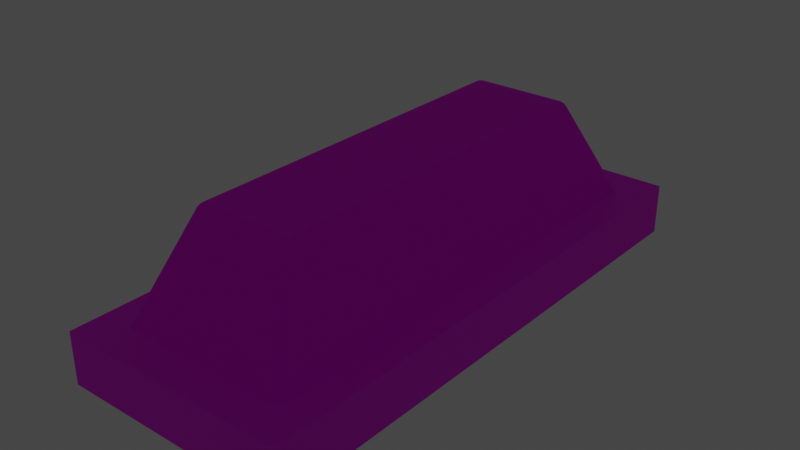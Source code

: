 # Source: Whetstone.blend  (saved by Blender 4.1.24; exported with 4.5.12 LTS)
import bpy
from mathutils import Matrix  # noqa: F401  (used for matrix-valued properties, if any)

bpy.ops.wm.read_factory_settings(use_empty=True)
scene = bpy.context.scene
scene.name = 'Scene'

# ---- collections
col_collection = bpy.data.collections.new('Collection'); scene.collection.children.link(col_collection)

# ---- images (referenced by path relative to the original .blend; pixels are not part of the script)
import os
ASSET_DIR = os.environ.get("B2B_ASSET_DIR", "")  # directory of the original .blend (textures are referenced by path, not embedded)
HERE = os.path.dirname(os.path.abspath(__file__))  # packed textures are extracted next to this script under _unpacked/

def load_image(name, relpath, width, height, colorspace="sRGB"):
    """Load a texture the original file referenced (path relative to the .blend, or extracted next to this script)."""
    p = next((c for c in (os.path.join(HERE, relpath), os.path.join(ASSET_DIR, relpath)) if relpath and os.path.exists(c)), "")
    if p:
        img = bpy.data.images.load(p, check_existing=True)
        img.name = name
    else:  # same state as the original file: an image datablock whose file is absent (Cycles renders it pink)
        img = bpy.data.images.new(name, width, height)
        img.source = "FILE"
        img.filepath = "//" + (relpath or name)
    img.colorspace_settings.name = colorspace
    return img
img_wood_diffuse_baked = load_image('Wood_Diffuse_baked', '', 1024, 1024, 'sRGB')
img_stone_diffuse_baked = load_image('Stone_Diffuse_baked', '', 1024, 1024, 'sRGB')

# ---- materials (node trees are filled in below, after node groups)
mat_wood = bpy.data.materials.new('Wood')
mat_stone = bpy.data.materials.new('Stone')
mat_stone.alpha_threshold = 0.0
mat_stone.line_color = (0.0, 0.0, 0.0, 1.0)

# ---- material node trees
mat_wood.use_nodes = True; mat_wood.node_tree.nodes.clear()
_N = mat_wood.node_tree.nodes; _L = mat_wood.node_tree.links
n0 = _N.new('NodeFrame'); n0.name = 'Frame'; n0.location = (-1598, 553)
n0.label = 'Source Nodes for Baking into Wood_Diffuse_baked'
n0.width = 1766
n1 = _N.new('NodeFrame'); n1.name = 'Frame.001'; n1.location = (30, -118)
n1.label = 'Knots/Imperfections'
n1.width = 993
n2 = _N.new('ShaderNodeOutputMaterial'); n2.name = 'Material Output.001'; n2.location = (597, 317)
n3 = _N.new('ShaderNodeEmission'); n3.name = 'Emission Viewer'; n3.location = (597, 357)
n3.label = 'Viewer'
n3.hide = True
n4 = _N.new('ShaderNodeBsdfPrincipled'); n4.name = 'Principled BSDF'; n4.location = (266, 618)
n4.distribution = 'GGX'
n4.subsurface_method = 'BURLEY'
n4.inputs[2].default_value = 0.75
n4.inputs[3].default_value = 1.45
n4.inputs[27].default_value = (0.0, 0.0, 0.0, 1.0)
n4.inputs[28].default_value = 1.0
n5 = _N.new('ShaderNodeTexImage'); n5.name = 'Image Texture'; n5.location = (-225, 901)
n5.image = img_wood_diffuse_baked
n6 = _N.new('ShaderNodeMix'); n6.name = 'Mix.002'; n6.location = (1184, -272)
n6.data_type = 'RGBA'
n6.blend_type = 'MULTIPLY'
n6.inputs[0].default_value = 0.8
n7 = _N.new('ShaderNodeValToRGB'); n7.name = 'ColorRamp'; n7.location = (1496, -30)
while len(n7.color_ramp.elements) > 1: n7.color_ramp.elements.remove(n7.color_ramp.elements[-1])
n7.color_ramp.elements[0].position = 0.4577; n7.color_ramp.elements[0].color = (0.0319, 0.01298, 0.006049, 1.0)
_e = n7.color_ramp.elements.new(0.5455); _e.color = (0.0, 0.0, 0.0, 1.0)
_e = n7.color_ramp.elements.new(0.9105); _e.color = (0.552, 0.2831, 0.1301, 1.0)
_e = n7.color_ramp.elements.new(1.0); _e.color = (1.0, 1.0, 1.0, 1.0)
n8 = _N.new('ShaderNodeValToRGB'); n8.name = 'ColorRamp.001'; n8.location = (723, -53)
while len(n8.color_ramp.elements) > 1: n8.color_ramp.elements.remove(n8.color_ramp.elements[-1])
n8.color_ramp.elements[0].position = 0.0; n8.color_ramp.elements[0].color = (1.0, 1.0, 1.0, 1.0)
_e = n8.color_ramp.elements.new(1.0); _e.color = (0.3813, 0.3813, 0.3813, 1.0)
n9 = _N.new('ShaderNodeTexCoord'); n9.name = 'Texture Coordinate.001'; n9.location = (30, -70)
n10 = _N.new('ShaderNodeTexWave'); n10.name = 'Wave Texture'; n10.location = (259, -30)
n10.inputs[1].default_value = 0.7
n10.inputs[2].default_value = 4.5
n10.inputs[3].default_value = 1.4
n10.inputs[4].default_value = 5.0
n11 = _N.new('ShaderNodeTexNoise'); n11.name = 'Musgrave Texture.001'; n11.location = (508, -51)
n11.width = 150
n11.normalize = False
n11.inputs[3].default_value = 14.0
n11.inputs[4].default_value = 0.7964
n11.inputs[5].default_value = 2.4
n1.parent = n0
n6.parent = n0
n7.parent = n0
n8.parent = n1
n9.parent = n1
n10.parent = n1
n11.parent = n1
_L.new(n10.outputs[0], n11.inputs[0])
_L.new(n9.outputs[2], n10.inputs[0])
_L.new(n11.outputs[0], n8.inputs[0])
_L.new(n8.outputs[0], n6.inputs[6])
_L.new(n4.outputs[0], n2.inputs[0])
_L.new(n6.outputs[2], n7.inputs[0])
_L.new(n5.outputs[0], n4.inputs[0])
n2.is_active_output = True
mat_stone.use_nodes = True; mat_stone.node_tree.nodes.clear()
_N = mat_stone.node_tree.nodes; _L = mat_stone.node_tree.links
n0 = _N.new('NodeFrame'); n0.name = 'Frame'; n0.location = (-1842, 905)
n0.label = 'Source Nodes for Baking'
n0.width = 925
n1 = _N.new('ShaderNodeBsdfPrincipled'); n1.name = 'Principled BSDF.001'; n1.location = (-783, 971)
n1.distribution = 'GGX'
n1.subsurface_method = 'BURLEY'
n1.inputs[2].default_value = 1.0
n1.inputs[3].default_value = 1.45
n1.inputs[20].default_value = 0.0
n1.inputs[27].default_value = (0.0, 0.0, 0.0, 1.0)
n1.inputs[28].default_value = 1.0
n2 = _N.new('ShaderNodeOutputMaterial'); n2.name = 'Material Output'; n2.location = (-385, 903)
n3 = _N.new('ShaderNodeEmission'); n3.name = 'Emission Viewer'; n3.location = (-385, 943)
n3.label = 'Viewer'
n3.hide = True
n4 = _N.new('ShaderNodeValToRGB'); n4.name = 'ColorRamp'; n4.location = (655, -30)
while len(n4.color_ramp.elements) > 1: n4.color_ramp.elements.remove(n4.color_ramp.elements[-1])
n4.color_ramp.elements[0].position = 0.0; n4.color_ramp.elements[0].color = (0.0, 0.0, 0.0, 1.0)
_e = n4.color_ramp.elements.new(1.0); _e.color = (0.03959, 0.03959, 0.03959, 1.0)
n5 = _N.new('ShaderNodeTexNoise'); n5.name = 'Noise Texture'; n5.location = (250, -205)
n5.inputs[3].default_value = 15.0
n5.inputs[4].default_value = 0.55
n6 = _N.new('ShaderNodeTexCoord'); n6.name = 'Texture Coordinate'; n6.location = (30, -178)
n7 = _N.new('ShaderNodeTexVoronoi'); n7.name = 'Voronoi Texture'; n7.location = (470, -174)
n8 = _N.new('ShaderNodeTexImage'); n8.name = 'Image Texture'; n8.location = (-1116, 1234)
n8.image = img_stone_diffuse_baked
n4.parent = n0
n5.parent = n0
n6.parent = n0
n7.parent = n0
_L.new(n7.outputs[0], n4.inputs[0])
_L.new(n6.outputs[3], n5.inputs[0])
_L.new(n5.outputs[1], n7.inputs[0])
_L.new(n1.outputs[0], n2.inputs[0])
_L.new(n8.outputs[0], n1.inputs[0])
n2.is_active_output = True

# ---- world
world_world = bpy.data.worlds.new('World'); scene.world = world_world
world_world.use_nodes = True; world_world.node_tree.nodes.clear()
_N = world_world.node_tree.nodes; _L = world_world.node_tree.links
n0 = _N.new('ShaderNodeOutputWorld'); n0.name = 'World Output'; n0.location = (300, 300)
n1 = _N.new('ShaderNodeBackground'); n1.name = 'Background'; n1.location = (10, 300)
n1.inputs[0].default_value = (0.05088, 0.05088, 0.05088, 1.0)
_L.new(n1.outputs[0], n0.inputs[0])
n0.is_active_output = True
world_world.color = (0.05088, 0.05088, 0.05088)
world_world.use_sun_shadow = False
world_world.sun_shadow_jitter_overblur = 0.0

# ---- meshes
me_cube_001 = bpy.data.meshes.new('Cube.001')
me_cube_001.from_pydata([(-1.0, -2.23, -0.2021), (-1.0, -2.23, 0.2021), (-1.0, 2.23, -0.2021), (-1.0, 2.23, 0.2021), (1.0, -2.23, -0.2021), (1.0, -2.23, 0.2021), (1.0, 2.23, -0.2021), (1.0, 2.23, 0.2021), (-0.6997, -1.951, -0.001713), (0.6834, 1.953, -0.001713), (0.6997, 1.951, -0.001713), (0.715, 1.945, -0.001713), (0.7281, 1.934, -0.001713), (0.7381, 1.921, -0.001713), (0.7444, 1.906, -0.001713), (0.7466, 1.89, -0.001713), (0.3986, 1.543, 0.9571), (0.383, 1.46, 1.006), (0.463, 1.481, 0.9539), (0.3963, 1.534, 0.9696), (0.3936, 1.522, 0.9813), (0.3908, 1.508, 0.9915), (0.4135, 1.539, 0.9607), (0.4106, 1.529, 0.9714), (0.4078, 1.518, 0.9817), (0.4051, 1.507, 0.9903), (0.4279, 1.531, 0.9628), (0.4242, 1.523, 0.9725), (0.4205, 1.514, 0.9815), (0.4175, 1.505, 0.9886), (0.4257, 1.503, 0.9864), (0.3992, 1.463, 1.004), (0.4157, 1.467, 0.9986), (0.4315, 1.471, 0.9905), (0.3853, 1.475, 1.004), (0.4012, 1.478, 1.0), (0.4164, 1.481, 0.996), (0.43, 1.484, 0.9897), (0.3879, 1.492, 0.999), (0.403, 1.493, 0.996), (0.4167, 1.494, 0.9928), (0.428, 1.495, 0.9883), (0.4589, 1.495, 0.9584), (0.4514, 1.509, 0.9616), (0.441, 1.521, 0.9632), (0.4557, 1.478, 0.9672), (0.4501, 1.491, 0.9697), (0.4442, 1.504, 0.9718), (0.4359, 1.515, 0.9729), (0.445, 1.474, 0.9796), (0.4408, 1.487, 0.9805), (0.4366, 1.499, 0.981), (0.4305, 1.509, 0.9811), (0.6834, 1.953, 0.2022), (0.7466, 1.89, 0.2022), (0.6997, 1.951, 0.2022), (0.715, 1.945, 0.2022), (0.7281, 1.934, 0.2022), (0.7381, 1.921, 0.2022), (0.7444, 1.906, 0.2022), (0.463, -1.481, 0.9539), (0.383, -1.46, 1.006), (0.3986, -1.543, 0.9571), (0.4557, -1.478, 0.9672), (0.445, -1.474, 0.9796), (0.4315, -1.471, 0.9905), (0.4589, -1.495, 0.9584), (0.4501, -1.491, 0.9697), (0.4411, -1.487, 0.9806), (0.4301, -1.484, 0.9897), (0.4514, -1.509, 0.9616), (0.4439, -1.504, 0.9717), (0.4366, -1.499, 0.981), (0.428, -1.495, 0.9883), (0.4257, -1.503, 0.9864), (0.3853, -1.475, 1.004), (0.3879, -1.492, 0.999), (0.3908, -1.508, 0.9915), (0.3992, -1.463, 1.004), (0.4011, -1.478, 1.0), (0.403, -1.493, 0.9962), (0.4051, -1.507, 0.9904), (0.4157, -1.467, 0.9986), (0.4163, -1.481, 0.9957), (0.4167, -1.494, 0.9928), (0.4175, -1.505, 0.9886), (0.4135, -1.539, 0.9607), (0.4279, -1.531, 0.9628), (0.441, -1.521, 0.9632), (0.3963, -1.534, 0.9696), (0.4107, -1.529, 0.9714), (0.4243, -1.523, 0.9727), (0.4359, -1.515, 0.9729), (0.3936, -1.522, 0.9813), (0.4078, -1.518, 0.9816), (0.4205, -1.514, 0.9815), (0.4305, -1.509, 0.9811), (0.7466, -1.89, 0.2022), (0.6834, -1.953, 0.2022), (0.7444, -1.906, 0.2022), (0.7381, -1.921, 0.2022), (0.7281, -1.934, 0.2022), (0.715, -1.945, 0.2022), (0.6997, -1.951, 0.2022), (-0.3986, 1.543, 0.9571), (-0.463, 1.481, 0.9539), (-0.383, 1.46, 1.006), (-0.4135, 1.539, 0.9607), (-0.4279, 1.531, 0.9628), (-0.441, 1.521, 0.9632), (-0.3963, 1.534, 0.9696), (-0.4107, 1.529, 0.9714), (-0.4243, 1.523, 0.9727), (-0.4359, 1.515, 0.9729), (-0.3936, 1.522, 0.9813), (-0.4078, 1.518, 0.9816), (-0.4205, 1.514, 0.9815), (-0.4305, 1.509, 0.9811), (-0.4257, 1.503, 0.9864), (-0.4557, 1.478, 0.9672), (-0.445, 1.474, 0.9796), (-0.4315, 1.471, 0.9905), (-0.4589, 1.495, 0.9584), (-0.4501, 1.491, 0.9697), (-0.4411, 1.487, 0.9806), (-0.4301, 1.484, 0.9897), (-0.4514, 1.509, 0.9616), (-0.4439, 1.504, 0.9717), (-0.4366, 1.499, 0.981), (-0.428, 1.495, 0.9883), (-0.3853, 1.475, 1.004), (-0.3879, 1.492, 0.999), (-0.3908, 1.508, 0.9915), (-0.3992, 1.463, 1.004), (-0.4011, 1.478, 1.0), (-0.403, 1.493, 0.9962), (-0.4051, 1.507, 0.9904), (-0.4157, 1.467, 0.9986), (-0.4163, 1.481, 0.9957), (-0.4167, 1.494, 0.9928), (-0.4175, 1.505, 0.9886), (-0.7466, 1.89, 0.2022), (-0.6834, 1.953, 0.2022), (-0.7444, 1.906, 0.2022), (-0.7381, 1.921, 0.2022), (-0.7281, 1.934, 0.2022), (-0.715, 1.945, 0.2022), (-0.6997, 1.951, 0.2022), (-0.463, -1.481, 0.9539), (-0.3986, -1.543, 0.9571), (-0.383, -1.46, 1.006), (-0.4589, -1.495, 0.9584), (-0.4514, -1.509, 0.9616), (-0.441, -1.521, 0.9632), (-0.4557, -1.478, 0.9672), (-0.4501, -1.491, 0.9697), (-0.4442, -1.504, 0.9718), (-0.4359, -1.515, 0.9729), (-0.445, -1.474, 0.9796), (-0.4408, -1.487, 0.9805), (-0.4366, -1.499, 0.981), (-0.4305, -1.509, 0.9811), (-0.4257, -1.503, 0.9864), (-0.3963, -1.534, 0.9696), (-0.3936, -1.522, 0.9813), (-0.3908, -1.508, 0.9915), (-0.4135, -1.539, 0.9607), (-0.4106, -1.529, 0.9714), (-0.4078, -1.518, 0.9817), (-0.4051, -1.507, 0.9903), (-0.4279, -1.531, 0.9628), (-0.4242, -1.523, 0.9725), (-0.4205, -1.514, 0.9815), (-0.4175, -1.505, 0.9886), (-0.3992, -1.463, 1.004), (-0.4157, -1.467, 0.9986), (-0.4315, -1.471, 0.9905), (-0.3853, -1.475, 1.004), (-0.4012, -1.478, 1.0), (-0.4164, -1.481, 0.996), (-0.43, -1.484, 0.9897), (-0.3879, -1.492, 0.999), (-0.403, -1.493, 0.996), (-0.4167, -1.494, 0.9928), (-0.428, -1.495, 0.9883), (-0.6834, -1.953, 0.2022), (-0.7466, -1.89, 0.2022), (-0.6997, -1.951, 0.2022), (-0.715, -1.945, 0.2022), (-0.7281, -1.934, 0.2022), (-0.7381, -1.921, 0.2022), (-0.7444, -1.906, 0.2022), (-0.6834, -1.953, -0.001713), (-0.715, -1.945, -0.001713), (-0.7281, -1.934, -0.001713), (-0.7381, -1.921, -0.001713), (-0.7444, -1.906, -0.001713), (-0.7466, -1.89, -0.001713), (0.6834, -1.953, -0.001713), (0.6997, -1.951, -0.001713), (0.715, -1.945, -0.001713), (0.7281, -1.934, -0.001713), (0.7381, -1.921, -0.001713), (0.7444, -1.906, -0.001713), (0.7466, -1.89, -0.001713), (-0.6834, 1.953, -0.001713), (-0.6997, 1.951, -0.001713), (-0.715, 1.945, -0.001713), (-0.7281, 1.934, -0.001713), (-0.7381, 1.921, -0.001713), (-0.7444, 1.906, -0.001713), (-0.7466, 1.89, -0.001713)], [], [(0, 1, 3, 2), (2, 3, 7, 6), (6, 7, 5, 4), (4, 5, 1, 0), (2, 6, 4, 0), (7, 3, 1, 5), (188, 189, 194, 193), (186, 148, 105, 141), (211, 210, 209, 208, 207, 206, 205, 9, 10, 11, 12, 13, 14, 15, 204, 203, 202, 201, 200, 199, 198, 192, 8, 193, 194, 195, 196, 197), (98, 62, 149, 185), (17, 106, 150, 61), (54, 18, 60, 97), (16, 19, 23, 22), (19, 20, 24, 23), (20, 21, 25, 24), (22, 23, 27, 26), (23, 24, 28, 27), (24, 25, 29, 28), (26, 27, 48, 44), (27, 28, 52, 48), (28, 29, 30, 52), (17, 31, 35, 34), (31, 32, 36, 35), (32, 33, 37, 36), (34, 35, 39, 38), (35, 36, 40, 39), (36, 37, 41, 40), (38, 39, 25, 21), (39, 40, 29, 25), (40, 41, 30, 29), (18, 42, 46, 45), (42, 43, 47, 46), (43, 44, 48, 47), (45, 46, 50, 49), (46, 47, 51, 50), (47, 48, 52, 51), (49, 50, 37, 33), (50, 51, 41, 37), (51, 52, 30, 41), (60, 63, 67, 66), (63, 64, 68, 67), (64, 65, 69, 68), (66, 67, 71, 70), (67, 68, 72, 71), (68, 69, 73, 72), (70, 71, 92, 88), (71, 72, 96, 92), (72, 73, 74, 96), (61, 75, 79, 78), (75, 76, 80, 79), (76, 77, 81, 80), (78, 79, 83, 82), (79, 80, 84, 83), (80, 81, 85, 84), (82, 83, 69, 65), (83, 84, 73, 69), (84, 85, 74, 73), (62, 86, 90, 89), (86, 87, 91, 90), (87, 88, 92, 91), (89, 90, 94, 93), (90, 91, 95, 94), (91, 92, 96, 95), (93, 94, 81, 77), (94, 95, 85, 81), (95, 96, 74, 85), (104, 107, 111, 110), (107, 108, 112, 111), (108, 109, 113, 112), (110, 111, 115, 114), (111, 112, 116, 115), (112, 113, 117, 116), (114, 115, 136, 132), (115, 116, 140, 136), (116, 117, 118, 140), (105, 119, 123, 122), (119, 120, 124, 123), (120, 121, 125, 124), (122, 123, 127, 126), (123, 124, 128, 127), (124, 125, 129, 128), (126, 127, 113, 109), (127, 128, 117, 113), (128, 129, 118, 117), (106, 130, 134, 133), (130, 131, 135, 134), (131, 132, 136, 135), (133, 134, 138, 137), (134, 135, 139, 138), (135, 136, 140, 139), (137, 138, 125, 121), (138, 139, 129, 125), (139, 140, 118, 129), (148, 151, 155, 154), (151, 152, 156, 155), (152, 153, 157, 156), (154, 155, 159, 158), (155, 156, 160, 159), (156, 157, 161, 160), (158, 159, 180, 176), (159, 160, 184, 180), (160, 161, 162, 184), (149, 163, 167, 166), (163, 164, 168, 167), (164, 165, 169, 168), (166, 167, 171, 170), (167, 168, 172, 171), (168, 169, 173, 172), (170, 171, 157, 153), (171, 172, 161, 157), (172, 173, 162, 161), (150, 174, 178, 177), (174, 175, 179, 178), (175, 176, 180, 179), (177, 178, 182, 181), (178, 179, 183, 182), (179, 180, 184, 183), (181, 182, 169, 165), (182, 183, 173, 169), (183, 184, 162, 173), (18, 54, 59, 42), (42, 59, 58, 43), (43, 58, 57, 44), (44, 57, 56, 26), (26, 56, 55, 22), (22, 55, 53, 16), (185, 149, 166, 187), (187, 166, 170, 188), (188, 170, 153, 189), (189, 153, 152, 190), (190, 152, 151, 191), (191, 151, 148, 186), (62, 98, 103, 86), (86, 103, 102, 87), (87, 102, 101, 88), (88, 101, 100, 70), (70, 100, 99, 66), (66, 99, 97, 60), (104, 142, 147, 107), (107, 147, 146, 108), (108, 146, 145, 109), (109, 145, 144, 126), (126, 144, 143, 122), (122, 143, 141, 105), (61, 150, 177, 75), (75, 177, 181, 76), (76, 181, 165, 77), (77, 165, 164, 93), (93, 164, 163, 89), (89, 163, 149, 62), (17, 61, 78, 31), (31, 78, 82, 32), (32, 82, 65, 33), (33, 65, 64, 49), (49, 64, 63, 45), (45, 63, 60, 18), (150, 106, 133, 174), (174, 133, 137, 175), (175, 137, 121, 176), (176, 121, 120, 158), (158, 120, 119, 154), (154, 119, 105, 148), (106, 17, 34, 130), (130, 34, 38, 131), (131, 38, 21, 132), (132, 21, 20, 114), (114, 20, 19, 110), (110, 19, 16, 104), (142, 104, 16, 53), (57, 58, 13, 12), (144, 145, 208, 209), (100, 101, 201, 202), (189, 190, 195, 194), (56, 57, 12, 11), (143, 144, 209, 210), (99, 100, 202, 203), (190, 191, 196, 195), (55, 56, 11, 10), (141, 143, 210, 211), (97, 99, 203, 204), (191, 186, 197, 196), (53, 55, 10, 9), (142, 53, 9, 205), (185, 187, 8, 192), (147, 142, 205, 206), (103, 98, 198, 199), (54, 97, 204, 15), (59, 54, 15, 14), (186, 141, 211, 197), (146, 147, 206, 207), (102, 103, 199, 200), (98, 185, 192, 198), (187, 188, 193, 8), (58, 59, 14, 13), (145, 146, 207, 208), (101, 102, 200, 201)])
me_cube_001.polygons.foreach_set('material_index', [0, 0, 0, 0, 0, 0, 1, 1, 1, 1, 1, 1, 1, 1, 1, 1, 1, 1, 1, 1, 1, 1, 1, 1, 1, 1, 1, 1, 1, 1, 1, 1, 1, 1, 1, 1, 1, 1, 1, 1, 1, 1, 1, 1, 1, 1, 1, 1, 1, 1, 1, 1, 1, 1, 1, 1, 1, 1, 1, 1, 1, 1, 1, 1, 1, 1, 1, 1, 1, 1, 1, 1, 1, 1, 1, 1, 1, 1, 1, 1, 1, 1, 1, 1, 1, 1, 1, 1, 1, 1, 1, 1, 1, 1, 1, 1, 1, 1, 1, 1, 1, 1, 1, 1, 1, 1, 1, 1, 1, 1, 1, 1, 1, 1, 1, 1, 1, 1, 1, 1, 1, 1, 1, 1, 1, 1, 1, 1, 1, 1, 1, 1, 1, 1, 1, 1, 1, 1, 1, 1, 1, 1, 1, 1, 1, 1, 1, 1, 1, 1, 1, 1, 1, 1, 1, 1, 1, 1, 1, 1, 1, 1, 1, 1, 1, 1, 1, 1, 1, 1, 1, 1, 1, 1, 1, 1, 1, 1, 1, 1, 1, 1, 1, 1, 1, 1, 1, 1, 1, 1, 1, 1, 1, 1, 1, 1])
_uv = me_cube_001.uv_layers.new(name='UVMap')
_uv.uv.foreach_set('vector', [0.9206, 0.9762, 0.8467, 0.9762, 0.8467, 0.02381, 0.9206, 0.02381, 0.9243, 0.01068, 0.9982, 0.01068, 0.9982, 0.4377, 0.9243, 0.4377, 0.843, 0.9762, 0.7692, 0.9762, 0.7692, 0.02381, 0.843, 0.02381, 0.9243, 0.4591, 0.9982, 0.4591, 0.9982, 0.8861, 0.9243, 0.8861, 0.3928, 0.02381, 0.7582, 0.02381, 0.7582, 0.9762, 0.3928, 0.9762, 0.3745, 0.9762, 0.009135, 0.9762, 0.009135, 0.02381, 0.3745, 0.02381, 0.5863, 0.01903, 0.5858, 0.02143, 0.5429, 0.01938, 0.5433, 0.01698, 0.5851, 0.03017, 0.7537, 0.09545, 0.7537, 0.6136, 0.5851, 0.6911, 0.2973, 0.7191, 0.2969, 0.7221, 0.2957, 0.7249, 0.2937, 0.7273, 0.2912, 0.7291, 0.2882, 0.7303, 0.2851, 0.7307, 0.01953, 0.7307, 0.01635, 0.7303, 0.01339, 0.7291, 0.01085, 0.7273, 0.008897, 0.7249, 0.00767, 0.7221, 0.007252, 0.7191, 0.007252, 0.02941, 0.00767, 0.02641, 0.008897, 0.02362, 0.01085, 0.02122, 0.01339, 0.01937, 0.01635, 0.01822, 0.01953, 0.01782, 0.2851, 0.01782, 0.2882, 0.01822, 0.2912, 0.01937, 0.2937, 0.02122, 0.2957, 0.02362, 0.2969, 0.02641, 0.2973, 0.02941, 0.4876, 0.9853, 0.3161, 0.9424, 0.3161, 0.8062, 0.4876, 0.7518, 0.9332, 0.5581, 0.7844, 0.5583, 0.7836, 0.02546, 0.9324, 0.02528, 0.3527, 0.02811, 0.5221, 0.1008, 0.5221, 0.6392, 0.3527, 0.7149, 0.7796, 0.6515, 0.7768, 0.652, 0.7762, 0.6497, 0.7788, 0.649, 0.7768, 0.652, 0.774, 0.6527, 0.7738, 0.6503, 0.7762, 0.6497, 0.9353, 0.5694, 0.9348, 0.5668, 0.9376, 0.5666, 0.9381, 0.5688, 0.7788, 0.649, 0.7762, 0.6497, 0.7758, 0.6474, 0.7781, 0.6467, 0.7762, 0.6497, 0.7738, 0.6503, 0.7737, 0.6482, 0.7758, 0.6474, 0.9381, 0.5688, 0.9376, 0.5666, 0.94, 0.5663, 0.9405, 0.568, 0.7781, 0.6467, 0.7758, 0.6474, 0.7756, 0.6456, 0.7778, 0.6446, 0.9413, 0.5695, 0.9405, 0.568, 0.9425, 0.567, 0.9435, 0.5681, 0.9405, 0.568, 0.94, 0.5663, 0.9416, 0.566, 0.9425, 0.567, 0.9332, 0.5581, 0.9364, 0.5586, 0.9368, 0.5614, 0.9337, 0.5609, 0.9364, 0.5586, 0.9396, 0.5593, 0.9397, 0.5619, 0.9368, 0.5614, 0.9396, 0.5593, 0.9427, 0.56, 0.9424, 0.5624, 0.9397, 0.5619, 0.9337, 0.5609, 0.9368, 0.5614, 0.9371, 0.5641, 0.9342, 0.5639, 0.9368, 0.5614, 0.9397, 0.5619, 0.9398, 0.5643, 0.9371, 0.5641, 0.9397, 0.5619, 0.9424, 0.5624, 0.942, 0.5646, 0.9398, 0.5643, 0.9342, 0.5639, 0.9371, 0.5641, 0.9376, 0.5666, 0.9348, 0.5668, 0.9371, 0.5641, 0.9398, 0.5643, 0.94, 0.5663, 0.9376, 0.5666, 0.9398, 0.5643, 0.942, 0.5646, 0.9416, 0.566, 0.94, 0.5663, 0.5221, 0.1008, 0.5232, 0.09828, 0.526, 0.09888, 0.5252, 0.1014, 0.5232, 0.09828, 0.5242, 0.09571, 0.5267, 0.09651, 0.526, 0.09888, 0.5242, 0.09571, 0.525, 0.0933, 0.5273, 0.09441, 0.5267, 0.09651, 0.5252, 0.1014, 0.526, 0.09888, 0.5286, 0.09949, 0.5283, 0.1019, 0.526, 0.09888, 0.5267, 0.09651, 0.5289, 0.09729, 0.5286, 0.09949, 0.5267, 0.09651, 0.5273, 0.09441, 0.5292, 0.0955, 0.5289, 0.09729, 0.5283, 0.1019, 0.5286, 0.09949, 0.531, 0.1, 0.5311, 0.1025, 0.5286, 0.09949, 0.5289, 0.09729, 0.5308, 0.09789, 0.531, 0.1, 0.9437, 0.5653, 0.9425, 0.567, 0.9416, 0.566, 0.942, 0.5646, 0.5221, 0.6392, 0.5252, 0.6386, 0.526, 0.6409, 0.5232, 0.6417, 0.5252, 0.6386, 0.5283, 0.6378, 0.5287, 0.6401, 0.526, 0.6409, 0.5283, 0.6378, 0.5311, 0.6369, 0.531, 0.6393, 0.5287, 0.6401, 0.5232, 0.6417, 0.526, 0.6409, 0.5267, 0.6431, 0.5242, 0.6441, 0.526, 0.6409, 0.5287, 0.6401, 0.5289, 0.6422, 0.5267, 0.6431, 0.9437, 0.0202, 0.9415, 0.02088, 0.9411, 0.01877, 0.9428, 0.01807, 0.5242, 0.6441, 0.5267, 0.6431, 0.5273, 0.645, 0.525, 0.6462, 0.5267, 0.6431, 0.5289, 0.6422, 0.5292, 0.6438, 0.5273, 0.645, 0.9428, 0.01807, 0.9411, 0.01877, 0.9407, 0.01733, 0.9416, 0.01636, 0.9324, 0.02528, 0.9328, 0.02243, 0.9359, 0.02192, 0.9355, 0.02469, 0.9328, 0.02243, 0.9333, 0.01945, 0.9363, 0.01923, 0.9359, 0.02192, 0.9333, 0.01945, 0.9339, 0.01652, 0.9367, 0.01673, 0.9363, 0.01923, 0.9355, 0.02469, 0.9359, 0.02192, 0.9389, 0.02143, 0.9387, 0.02402, 0.9359, 0.02192, 0.9363, 0.01923, 0.9389, 0.01905, 0.9389, 0.02143, 0.9363, 0.01923, 0.9367, 0.01673, 0.9391, 0.017, 0.9389, 0.01905, 0.9387, 0.02402, 0.9389, 0.02143, 0.9415, 0.02088, 0.9418, 0.0233, 0.9389, 0.02143, 0.9389, 0.01905, 0.9411, 0.01877, 0.9415, 0.02088, 0.9389, 0.01905, 0.9391, 0.017, 0.9407, 0.01733, 0.9411, 0.01877, 0.3161, 0.9424, 0.3152, 0.945, 0.3127, 0.9447, 0.3132, 0.9421, 0.3152, 0.945, 0.3146, 0.9476, 0.3123, 0.9471, 0.3127, 0.9447, 0.3146, 0.9476, 0.3142, 0.95, 0.312, 0.9492, 0.3123, 0.9471, 0.3132, 0.9421, 0.3127, 0.9447, 0.3103, 0.9443, 0.3104, 0.9419, 0.3127, 0.9447, 0.3123, 0.9471, 0.3102, 0.9466, 0.3103, 0.9443, 0.3123, 0.9471, 0.312, 0.9492, 0.3101, 0.9484, 0.3102, 0.9466, 0.9344, 0.01389, 0.9372, 0.01461, 0.9367, 0.01673, 0.9339, 0.01652, 0.9372, 0.01461, 0.9397, 0.01534, 0.9391, 0.017, 0.9367, 0.01673, 0.9397, 0.01534, 0.9416, 0.01636, 0.9407, 0.01733, 0.9391, 0.017, 0.7796, 0.7877, 0.7788, 0.7903, 0.7762, 0.79, 0.7768, 0.7874, 0.7788, 0.7903, 0.7781, 0.7929, 0.7758, 0.7924, 0.7762, 0.79, 0.7781, 0.7929, 0.7778, 0.7953, 0.7756, 0.7945, 0.7758, 0.7924, 0.7768, 0.7874, 0.7762, 0.79, 0.7738, 0.7897, 0.774, 0.7872, 0.7762, 0.79, 0.7758, 0.7924, 0.7737, 0.7919, 0.7738, 0.7897, 0.7758, 0.7924, 0.7756, 0.7945, 0.7736, 0.7937, 0.7737, 0.7919, 0.7824, 0.5696, 0.7796, 0.5689, 0.7802, 0.5668, 0.7829, 0.567, 0.7796, 0.5689, 0.7772, 0.5682, 0.7778, 0.5665, 0.7802, 0.5668, 0.7772, 0.5682, 0.7752, 0.5672, 0.7762, 0.5662, 0.7778, 0.5665, 0.7537, 0.6136, 0.7568, 0.6128, 0.7576, 0.6149, 0.7549, 0.6158, 0.7568, 0.6128, 0.7598, 0.6118, 0.7602, 0.6139, 0.7576, 0.6149, 0.7724, 0.561, 0.775, 0.5602, 0.7753, 0.5627, 0.7732, 0.5633, 0.7549, 0.6158, 0.7576, 0.6149, 0.7582, 0.6168, 0.7558, 0.6179, 0.7576, 0.6149, 0.7602, 0.6139, 0.7604, 0.6157, 0.7582, 0.6168, 0.7732, 0.5633, 0.7753, 0.5627, 0.7757, 0.5648, 0.774, 0.5655, 0.7558, 0.6179, 0.7582, 0.6168, 0.7587, 0.6183, 0.7565, 0.6196, 0.7726, 0.5663, 0.774, 0.5655, 0.7752, 0.5672, 0.7742, 0.5683, 0.774, 0.5655, 0.7757, 0.5648, 0.7762, 0.5662, 0.7752, 0.5672, 0.7844, 0.5583, 0.784, 0.5611, 0.7809, 0.5616, 0.7813, 0.5588, 0.784, 0.5611, 0.7835, 0.5641, 0.7806, 0.5643, 0.7809, 0.5616, 0.7835, 0.5641, 0.7829, 0.567, 0.7802, 0.5668, 0.7806, 0.5643, 0.7813, 0.5588, 0.7809, 0.5616, 0.778, 0.5621, 0.7781, 0.5595, 0.7809, 0.5616, 0.7806, 0.5643, 0.7779, 0.5645, 0.778, 0.5621, 0.7806, 0.5643, 0.7802, 0.5668, 0.7778, 0.5665, 0.7779, 0.5645, 0.7781, 0.5595, 0.778, 0.5621, 0.7753, 0.5627, 0.775, 0.5602, 0.778, 0.5621, 0.7779, 0.5645, 0.7757, 0.5648, 0.7753, 0.5627, 0.7779, 0.5645, 0.7778, 0.5665, 0.7762, 0.5662, 0.7757, 0.5648, 0.7537, 0.09545, 0.7549, 0.09288, 0.7576, 0.09324, 0.7568, 0.09579, 0.7549, 0.09288, 0.7558, 0.09018, 0.7582, 0.09077, 0.7576, 0.09324, 0.7558, 0.09018, 0.7565, 0.08752, 0.7587, 0.08848, 0.7582, 0.09077, 0.7568, 0.09579, 0.7576, 0.09324, 0.7602, 0.09358, 0.7598, 0.09604, 0.7576, 0.09324, 0.7582, 0.09077, 0.7604, 0.09132, 0.7602, 0.09358, 0.7582, 0.09077, 0.7587, 0.08848, 0.7607, 0.0894, 0.7604, 0.09132, 0.7598, 0.09604, 0.7602, 0.09358, 0.7625, 0.0938, 0.7626, 0.09619, 0.7602, 0.09358, 0.7604, 0.09132, 0.7623, 0.09167, 0.7625, 0.0938, 0.7732, 0.01828, 0.7743, 0.01657, 0.7753, 0.01754, 0.7748, 0.01898, 0.3161, 0.8062, 0.3132, 0.8067, 0.3127, 0.8043, 0.3152, 0.8037, 0.3132, 0.8067, 0.3104, 0.8073, 0.3102, 0.805, 0.3127, 0.8043, 0.7815, 0.01409, 0.7821, 0.01671, 0.7793, 0.01691, 0.7787, 0.01477, 0.3152, 0.8037, 0.3127, 0.8043, 0.3123, 0.8021, 0.3146, 0.8014, 0.3127, 0.8043, 0.3102, 0.805, 0.3102, 0.8029, 0.3123, 0.8021, 0.7787, 0.01477, 0.7793, 0.01691, 0.7769, 0.0172, 0.7763, 0.01555, 0.7569, 0.08512, 0.7591, 0.08656, 0.7587, 0.08848, 0.7565, 0.08752, 0.7756, 0.01401, 0.7763, 0.01555, 0.7743, 0.01657, 0.7733, 0.01543, 0.7763, 0.01555, 0.7769, 0.0172, 0.7753, 0.01754, 0.7743, 0.01657, 0.7836, 0.02546, 0.7804, 0.02489, 0.78, 0.02212, 0.7831, 0.02262, 0.7804, 0.02489, 0.7772, 0.02422, 0.7771, 0.02163, 0.78, 0.02212, 0.7772, 0.02422, 0.7742, 0.02351, 0.7744, 0.0211, 0.7771, 0.02163, 0.7831, 0.02262, 0.78, 0.02212, 0.7797, 0.01942, 0.7826, 0.01964, 0.78, 0.02212, 0.7771, 0.02163, 0.777, 0.01925, 0.7797, 0.01942, 0.7771, 0.02163, 0.7744, 0.0211, 0.7748, 0.01898, 0.777, 0.01925, 0.7826, 0.01964, 0.7797, 0.01942, 0.7793, 0.01691, 0.7821, 0.01671, 0.7797, 0.01942, 0.777, 0.01925, 0.7769, 0.0172, 0.7793, 0.01691, 0.777, 0.01925, 0.7748, 0.01898, 0.7753, 0.01754, 0.7769, 0.0172, 0.5221, 0.1008, 0.3527, 0.02811, 0.3528, 0.02509, 0.5232, 0.09828, 0.5232, 0.09828, 0.3528, 0.02509, 0.3531, 0.02221, 0.5242, 0.09571, 0.5242, 0.09571, 0.3531, 0.02221, 0.3535, 0.01966, 0.525, 0.0933, 0.525, 0.0933, 0.3535, 0.01966, 0.3541, 0.01763, 0.5255, 0.09126, 0.7781, 0.6467, 0.9509, 0.5919, 0.9511, 0.5944, 0.7788, 0.649, 0.7788, 0.649, 0.9511, 0.5944, 0.9511, 0.5971, 0.7796, 0.6515, 0.4876, 0.7518, 0.3161, 0.8062, 0.3152, 0.8037, 0.4875, 0.749, 0.4875, 0.749, 0.3152, 0.8037, 0.3146, 0.8014, 0.4874, 0.7466, 0.5863, 0.01903, 0.7569, 0.08512, 0.7565, 0.08752, 0.5858, 0.02143, 0.5858, 0.02143, 0.7565, 0.08752, 0.7558, 0.09018, 0.5854, 0.02421, 0.5854, 0.02421, 0.7558, 0.09018, 0.7549, 0.09288, 0.5852, 0.0272, 0.5852, 0.0272, 0.7549, 0.09288, 0.7537, 0.09545, 0.5851, 0.03017, 0.3161, 0.9424, 0.4876, 0.9853, 0.4875, 0.9882, 0.3152, 0.945, 0.3152, 0.945, 0.4875, 0.9882, 0.4874, 0.9909, 0.3146, 0.9476, 0.3146, 0.9476, 0.4874, 0.9909, 0.4871, 0.9933, 0.3142, 0.95, 0.525, 0.6462, 0.3535, 0.7227, 0.3531, 0.7205, 0.5242, 0.6441, 0.5242, 0.6441, 0.3531, 0.7205, 0.3528, 0.7178, 0.5232, 0.6417, 0.5232, 0.6417, 0.3528, 0.7178, 0.3527, 0.7149, 0.5221, 0.6392, 0.7796, 0.7877, 0.9511, 0.8306, 0.9511, 0.8335, 0.7788, 0.7903, 0.7788, 0.7903, 0.9511, 0.8335, 0.9509, 0.8362, 0.7781, 0.7929, 0.7781, 0.7929, 0.9509, 0.8362, 0.9506, 0.8386, 0.7778, 0.7953, 0.7778, 0.7953, 0.9506, 0.8386, 0.9503, 0.8406, 0.7778, 0.7973, 0.7558, 0.6179, 0.5854, 0.6962, 0.5852, 0.6939, 0.7549, 0.6158, 0.7549, 0.6158, 0.5852, 0.6939, 0.5851, 0.6911, 0.7537, 0.6136, 0.9324, 0.02528, 0.7836, 0.02546, 0.7831, 0.02262, 0.9328, 0.02243, 0.9328, 0.02243, 0.7831, 0.02262, 0.7826, 0.01964, 0.9333, 0.01945, 0.9333, 0.01945, 0.7826, 0.01964, 0.7821, 0.01671, 0.9339, 0.01652, 0.9339, 0.01652, 0.7821, 0.01671, 0.7815, 0.01409, 0.9344, 0.01389, 0.3104, 0.9419, 0.3104, 0.8073, 0.3132, 0.8067, 0.3132, 0.9421, 0.3132, 0.9421, 0.3132, 0.8067, 0.3161, 0.8062, 0.3161, 0.9424, 0.9332, 0.5581, 0.9324, 0.02528, 0.9355, 0.02469, 0.9364, 0.5586, 0.9364, 0.5586, 0.9355, 0.02469, 0.9387, 0.02402, 0.9396, 0.5593, 0.9396, 0.5593, 0.9387, 0.02402, 0.9418, 0.0233, 0.9427, 0.56, 0.5311, 0.1025, 0.5311, 0.6369, 0.5283, 0.6378, 0.5283, 0.1019, 0.5283, 0.1019, 0.5283, 0.6378, 0.5252, 0.6386, 0.5252, 0.1014, 0.5252, 0.1014, 0.5252, 0.6386, 0.5221, 0.6392, 0.5221, 0.1008, 0.7836, 0.02546, 0.7844, 0.5583, 0.7813, 0.5588, 0.7804, 0.02489, 0.7804, 0.02489, 0.7813, 0.5588, 0.7781, 0.5595, 0.7772, 0.02422, 0.7772, 0.02422, 0.7781, 0.5595, 0.775, 0.5602, 0.7742, 0.02351, 0.7626, 0.09619, 0.7626, 0.6105, 0.7598, 0.6118, 0.7598, 0.09604, 0.7598, 0.09604, 0.7598, 0.6118, 0.7568, 0.6128, 0.7568, 0.09579, 0.7568, 0.09579, 0.7568, 0.6128, 0.7537, 0.6136, 0.7537, 0.09545, 0.7844, 0.5583, 0.9332, 0.5581, 0.9337, 0.5609, 0.784, 0.5611, 0.784, 0.5611, 0.9337, 0.5609, 0.9342, 0.5639, 0.7835, 0.5641, 0.7835, 0.5641, 0.9342, 0.5639, 0.9348, 0.5668, 0.7829, 0.567, 0.7829, 0.567, 0.9348, 0.5668, 0.9353, 0.5694, 0.7824, 0.5696, 0.774, 0.7872, 0.774, 0.6527, 0.7768, 0.652, 0.7768, 0.7874, 0.7768, 0.7874, 0.7768, 0.652, 0.7796, 0.6515, 0.7796, 0.7877, 0.9511, 0.8306, 0.7796, 0.7877, 0.7796, 0.6515, 0.9511, 0.5971, 0.3535, 0.01966, 0.3531, 0.02221, 0.3105, 0.02142, 0.3109, 0.01887, 0.9503, 0.8406, 0.9506, 0.8386, 0.994, 0.8391, 0.9936, 0.8411, 0.3531, 0.7205, 0.3535, 0.7227, 0.3109, 0.722, 0.3105, 0.7197, 0.5858, 0.02143, 0.5854, 0.02421, 0.5425, 0.02216, 0.5429, 0.01938, 0.9509, 0.5919, 0.9506, 0.5898, 0.994, 0.5903, 0.9943, 0.5924, 0.5852, 0.6939, 0.5854, 0.6962, 0.5425, 0.6942, 0.5423, 0.6918, 0.3528, 0.7178, 0.3531, 0.7205, 0.3105, 0.7197, 0.3102, 0.717, 0.5854, 0.02421, 0.5852, 0.0272, 0.5423, 0.02515, 0.5425, 0.02216, 0.9511, 0.5944, 0.9509, 0.5919, 0.9943, 0.5924, 0.9944, 0.5949, 0.5851, 0.6911, 0.5852, 0.6939, 0.5423, 0.6918, 0.5422, 0.689, 0.3527, 0.7149, 0.3528, 0.7178, 0.3102, 0.717, 0.3101, 0.7141, 0.5852, 0.0272, 0.5851, 0.03017, 0.5422, 0.02812, 0.5423, 0.02515, 0.9511, 0.5971, 0.9511, 0.5944, 0.9944, 0.5949, 0.9945, 0.5976, 0.9511, 0.8306, 0.9511, 0.5971, 0.9945, 0.5976, 0.9945, 0.8311, 0.4876, 0.7518, 0.4875, 0.749, 0.5309, 0.7496, 0.5309, 0.7523, 0.9511, 0.8335, 0.9511, 0.8306, 0.9945, 0.8311, 0.9944, 0.834, 0.4875, 0.9882, 0.4876, 0.9853, 0.5309, 0.9858, 0.5309, 0.9887, 0.3527, 0.02811, 0.3527, 0.7149, 0.3101, 0.7141, 0.3101, 0.02732, 0.3528, 0.02509, 0.3527, 0.02811, 0.3101, 0.02732, 0.3102, 0.0243, 0.5851, 0.03017, 0.5851, 0.6911, 0.5422, 0.689, 0.5422, 0.02812, 0.9509, 0.8362, 0.9511, 0.8335, 0.9944, 0.834, 0.9943, 0.8367, 0.4874, 0.9909, 0.4875, 0.9882, 0.5309, 0.9887, 0.5307, 0.9914, 0.4876, 0.9853, 0.4876, 0.7518, 0.5309, 0.7523, 0.5309, 0.9858, 0.4875, 0.749, 0.4874, 0.7466, 0.5307, 0.7471, 0.5309, 0.7496, 0.3531, 0.02221, 0.3528, 0.02509, 0.3102, 0.0243, 0.3105, 0.02142, 0.9506, 0.8386, 0.9509, 0.8362, 0.9943, 0.8367, 0.994, 0.8391, 0.4871, 0.9933, 0.4874, 0.9909, 0.5307, 0.9914, 0.5304, 0.9938])
me_cube_001.materials.append(mat_wood)
me_cube_001.materials.append(mat_stone)
me_cube_001.use_remesh_fix_poles = True
me_cube_001.use_remesh_preserve_attributes = False
me_cube_001.use_mirror_vertex_groups = False
me_cube_001.update()

# ---- objects
ob_whetstone = bpy.data.objects.new('Whetstone', me_cube_001)

# ---- transforms, parenting, visibility, modifiers, constraints
ob_whetstone.location = (0.0, 0.0, 0.0)
ob_whetstone.scale = (2.255, 2.396, 2.489)
ob_whetstone.lineart.crease_threshold = 0.0

# ---- collection membership
col_collection.objects.link(ob_whetstone)

# ---- scene / render settings (as saved in the file)
scene.frame_start = 1; scene.frame_end = 250; scene.frame_set(0)
scene.render.engine = 'CYCLES'
scene.cycles.use_denoising = False
scene.cycles.samples = 32
scene.cycles.sampling_pattern = 'TABULATED_SOBOL'
scene.cycles.use_adaptive_sampling = False
scene.cycles.use_light_tree = False
scene.cycles.bake_type = 'DIFFUSE'
scene.eevee.ray_tracing_options.trace_max_roughness = 0.0
scene.view_settings.view_transform = 'Filmic'
bpy.context.view_layer.update()

# ---- added for rendering (the .blend has no active camera): camera
cam_auto = bpy.data.cameras.new('AutoCamera')
cam_auto.lens = 50.0
cam_auto.sensor_width = 36.0
cam_auto.clip_end = 1000.0
ob_auto_camera = bpy.data.objects.new('AutoCamera', cam_auto)
scene.collection.objects.link(ob_auto_camera)
ob_auto_camera.location = (11.0866, -13.3039, 9.86929)
ob_auto_camera.rotation_euler = (1.09748, -7.21219e-08, 0.694738)
scene.camera = ob_auto_camera
bpy.context.view_layer.update()
